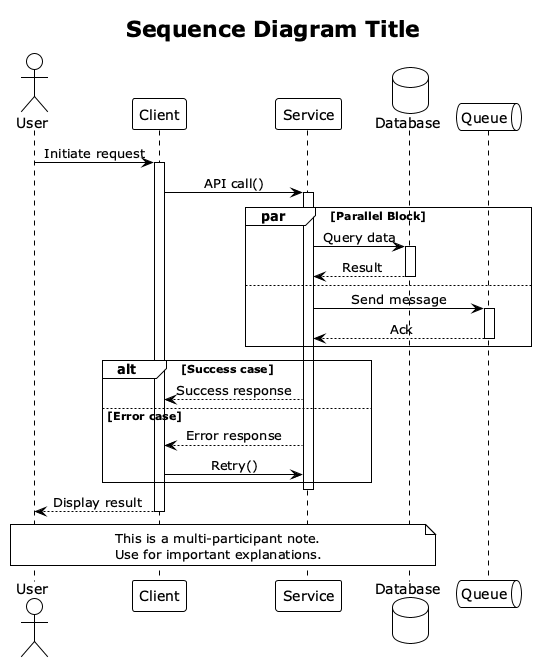

The diagram above was rendered by PlantUML. Its source (embedded in the PNG):
@startuml
!theme plain
skinparam backgroundColor white
skinparam sequenceMessageAlign center
skinparam participantPadding 20
skinparam boxPadding 10

title Sequence Diagram Title

actor "User" as user
participant "Client" as client
participant "Service" as service
database "Database" as db
queue "Queue" as queue

' Basic interaction
user -> client: Initiate request
activate client

client -> service: API call()
activate service

' Parallel operations
par Parallel Block
    service -> db: Query data
    activate db
    db --> service: Result
    deactivate db
else
    service -> queue: Send message
    activate queue
    queue --> service: Ack
    deactivate queue
end

' Conditional logic
alt Success case
    service --> client: Success response
else Error case
    service --> client: Error response
    client -> service: Retry()
end

deactivate service
client --> user: Display result
deactivate client

note over user, db
    This is a multi-participant note.
    Use for important explanations.
end note

@enduml